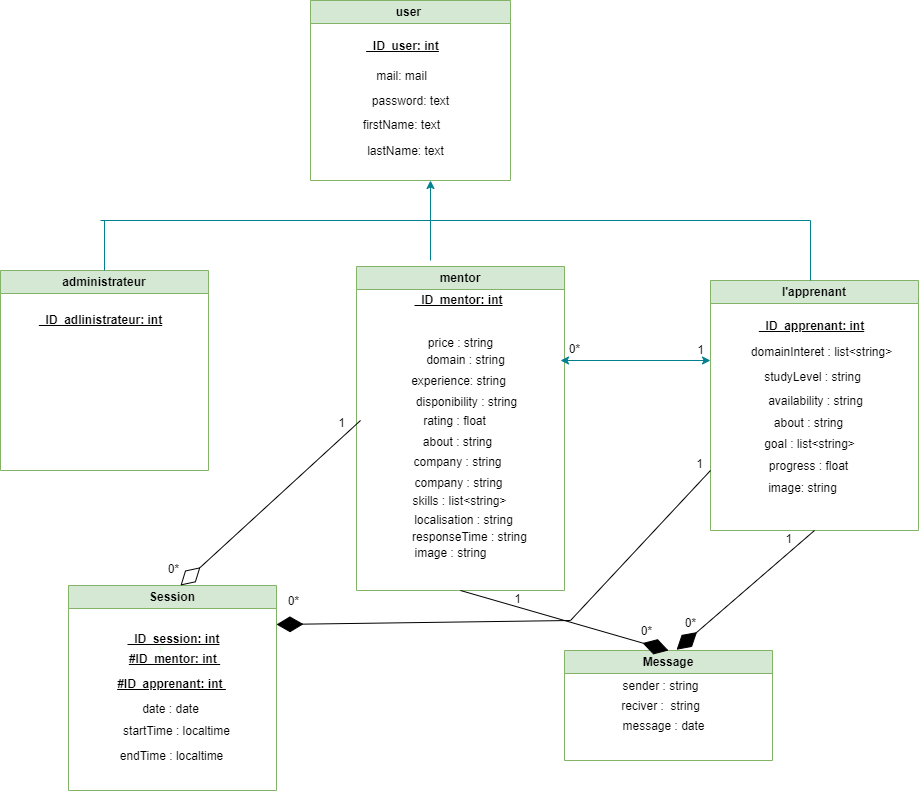

The diagram above was exported from draw.io. Its source (the exported page's mxGraphModel, read from the mxfile embedded in the PNG):
<mxGraphModel dx="1050" dy="581" grid="1" gridSize="10" guides="1" tooltips="1" connect="1" arrows="1" fold="1" page="1" pageScale="1" pageWidth="1100" pageHeight="850" math="0" shadow="0">
  <root>
    <mxCell id="0" />
    <mxCell id="1" parent="0" />
    <mxCell id="jxm7HudD9cRGxJcwg-i7-1" value="user&amp;nbsp;" style="swimlane;whiteSpace=wrap;html=1;labelBackgroundColor=none;fillColor=#d5e8d4;strokeColor=#82b366;" parent="1" vertex="1">
      <mxGeometry x="400" y="20" width="200" height="180" as="geometry" />
    </mxCell>
    <mxCell id="jxm7HudD9cRGxJcwg-i7-16" value="&lt;font color=&quot;#000000&quot;&gt;password: text&lt;/font&gt;" style="text;html=1;align=center;verticalAlign=middle;resizable=0;points=[];autosize=1;strokeColor=none;fillColor=none;fontColor=#E4FDE1;" parent="jxm7HudD9cRGxJcwg-i7-1" vertex="1">
      <mxGeometry x="50" y="86" width="100" height="30" as="geometry" />
    </mxCell>
    <mxCell id="jxm7HudD9cRGxJcwg-i7-2" value="administrateur" style="swimlane;whiteSpace=wrap;html=1;labelBackgroundColor=none;fillColor=#d5e8d4;strokeColor=#82b366;" parent="1" vertex="1">
      <mxGeometry x="90" y="290" width="208" height="200" as="geometry" />
    </mxCell>
    <mxCell id="jxm7HudD9cRGxJcwg-i7-4" value="mentor" style="swimlane;whiteSpace=wrap;html=1;labelBackgroundColor=none;fillColor=#d5e8d4;strokeColor=#82b366;" parent="1" vertex="1">
      <mxGeometry x="446" y="286" width="208" height="324" as="geometry" />
    </mxCell>
    <mxCell id="jxm7HudD9cRGxJcwg-i7-6" value="l'apprenant" style="swimlane;whiteSpace=wrap;html=1;labelBackgroundColor=none;fillColor=#d5e8d4;strokeColor=#82b366;" parent="1" vertex="1">
      <mxGeometry x="800" y="300" width="208" height="250" as="geometry" />
    </mxCell>
    <mxCell id="jxm7HudD9cRGxJcwg-i7-8" value="Session&lt;span style=&quot;color: rgb(255, 255, 255); font-family: &amp;quot;Söhne Mono&amp;quot;, Monaco, &amp;quot;Andale Mono&amp;quot;, &amp;quot;Ubuntu Mono&amp;quot;, monospace; font-size: 14px; font-weight: 400; text-align: left; background-color: rgb(0, 0, 0);&quot;&gt;       &lt;/span&gt;" style="swimlane;whiteSpace=wrap;html=1;labelBackgroundColor=none;fillColor=#d5e8d4;strokeColor=#82b366;startSize=23;" parent="1" vertex="1">
      <mxGeometry x="158" y="605" width="208" height="205" as="geometry" />
    </mxCell>
    <mxCell id="jxm7HudD9cRGxJcwg-i7-29" value="&lt;u style=&quot;border-color: var(--border-color); color: rgb(0, 0, 0); font-weight: bold;&quot;&gt;#ID_apprenant: int&amp;nbsp;&lt;/u&gt;" style="text;html=1;align=center;verticalAlign=middle;resizable=0;points=[];autosize=1;strokeColor=none;fillColor=none;fontColor=#E4FDE1;" parent="jxm7HudD9cRGxJcwg-i7-8" vertex="1">
      <mxGeometry x="38" y="84" width="130" height="30" as="geometry" />
    </mxCell>
    <mxCell id="jxm7HudD9cRGxJcwg-i7-10" value="Message" style="swimlane;whiteSpace=wrap;html=1;labelBackgroundColor=none;fillColor=#d5e8d4;strokeColor=#82b366;startSize=23;" parent="1" vertex="1">
      <mxGeometry x="654" y="670" width="208" height="110" as="geometry" />
    </mxCell>
    <mxCell id="jxm7HudD9cRGxJcwg-i7-14" value="&lt;u style=&quot;border-color: var(--border-color); color: rgb(0, 0, 0); font-weight: bold;&quot;&gt;&amp;nbsp; ID_user: int&lt;/u&gt;" style="text;html=1;align=center;verticalAlign=middle;resizable=0;points=[];autosize=1;strokeColor=none;fillColor=none;fontColor=#E4FDE1;" parent="1" vertex="1">
      <mxGeometry x="442" y="51" width="100" height="30" as="geometry" />
    </mxCell>
    <mxCell id="jxm7HudD9cRGxJcwg-i7-15" value="&lt;font color=&quot;#000000&quot;&gt;mail: mail&lt;/font&gt;" style="text;html=1;align=center;verticalAlign=middle;resizable=0;points=[];autosize=1;strokeColor=none;fillColor=none;fontColor=#E4FDE1;" parent="1" vertex="1">
      <mxGeometry x="456" y="81" width="70" height="30" as="geometry" />
    </mxCell>
    <mxCell id="jxm7HudD9cRGxJcwg-i7-18" value="&lt;font color=&quot;#000000&quot;&gt;firstName: text&lt;/font&gt;" style="text;html=1;align=center;verticalAlign=middle;resizable=0;points=[];autosize=1;strokeColor=none;fillColor=none;fontColor=#E4FDE1;" parent="1" vertex="1">
      <mxGeometry x="441" y="130" width="100" height="30" as="geometry" />
    </mxCell>
    <mxCell id="jxm7HudD9cRGxJcwg-i7-19" value="&lt;font color=&quot;#000000&quot;&gt;lastName: text&lt;/font&gt;" style="text;html=1;align=center;verticalAlign=middle;resizable=0;points=[];autosize=1;strokeColor=none;fillColor=none;fontColor=#E4FDE1;" parent="1" vertex="1">
      <mxGeometry x="445" y="156" width="100" height="30" as="geometry" />
    </mxCell>
    <mxCell id="jxm7HudD9cRGxJcwg-i7-20" value="&lt;u style=&quot;border-color: var(--border-color); color: rgb(0, 0, 0); font-weight: bold;&quot;&gt;&amp;nbsp; ID_adlinistrateur: int&lt;/u&gt;" style="text;html=1;align=center;verticalAlign=middle;resizable=0;points=[];autosize=1;strokeColor=none;fillColor=none;fontColor=#E4FDE1;" parent="1" vertex="1">
      <mxGeometry x="115" y="325" width="150" height="30" as="geometry" />
    </mxCell>
    <mxCell id="jxm7HudD9cRGxJcwg-i7-21" value="&lt;u style=&quot;border-color: var(--border-color); color: rgb(0, 0, 0); font-weight: bold;&quot;&gt;&amp;nbsp; ID_mentor: int&lt;/u&gt;" style="text;html=1;align=center;verticalAlign=middle;resizable=0;points=[];autosize=1;strokeColor=none;fillColor=none;fontColor=#E4FDE1;" parent="1" vertex="1">
      <mxGeometry x="493" y="305" width="110" height="30" as="geometry" />
    </mxCell>
    <mxCell id="jxm7HudD9cRGxJcwg-i7-22" value="&lt;u style=&quot;border-color: var(--border-color); color: rgb(0, 0, 0); font-weight: bold;&quot;&gt;&amp;nbsp; ID_apprenant: int&lt;/u&gt;" style="text;html=1;align=center;verticalAlign=middle;resizable=0;points=[];autosize=1;strokeColor=none;fillColor=none;fontColor=#E4FDE1;" parent="1" vertex="1">
      <mxGeometry x="836" y="331" width="130" height="30" as="geometry" />
    </mxCell>
    <mxCell id="jxm7HudD9cRGxJcwg-i7-24" value="i" style="text;html=1;align=center;verticalAlign=middle;resizable=0;points=[];autosize=1;strokeColor=none;fillColor=none;fontColor=#E4FDE1;" parent="1" vertex="1">
      <mxGeometry x="235" y="654" width="30" height="30" as="geometry" />
    </mxCell>
    <mxCell id="jxm7HudD9cRGxJcwg-i7-25" value="&lt;u style=&quot;border-color: var(--border-color); color: rgb(0, 0, 0); font-weight: bold;&quot;&gt;&amp;nbsp; ID_session: int&lt;/u&gt;" style="text;html=1;align=center;verticalAlign=middle;resizable=0;points=[];autosize=1;strokeColor=none;fillColor=none;fontColor=#E4FDE1;" parent="1" vertex="1">
      <mxGeometry x="203" y="644" width="120" height="30" as="geometry" />
    </mxCell>
    <mxCell id="jxm7HudD9cRGxJcwg-i7-26" value="&lt;font color=&quot;#000000&quot;&gt;date : date&lt;/font&gt;" style="text;html=1;align=center;verticalAlign=middle;resizable=0;points=[];autosize=1;strokeColor=none;fillColor=none;fontColor=#E4FDE1;" parent="1" vertex="1">
      <mxGeometry x="220" y="714" width="80" height="30" as="geometry" />
    </mxCell>
    <mxCell id="jxm7HudD9cRGxJcwg-i7-27" value="&lt;font color=&quot;#000000&quot;&gt;startTime : localtime&lt;/font&gt;" style="text;html=1;align=center;verticalAlign=middle;resizable=0;points=[];autosize=1;strokeColor=none;fillColor=none;fontColor=#E4FDE1;" parent="1" vertex="1">
      <mxGeometry x="201" y="736" width="130" height="30" as="geometry" />
    </mxCell>
    <mxCell id="jxm7HudD9cRGxJcwg-i7-28" value="&lt;u style=&quot;border-color: var(--border-color); color: rgb(0, 0, 0); font-weight: bold;&quot;&gt;#ID_mentor: int&amp;nbsp;&lt;/u&gt;" style="text;html=1;align=center;verticalAlign=middle;resizable=0;points=[];autosize=1;strokeColor=none;fillColor=none;fontColor=#E4FDE1;" parent="1" vertex="1">
      <mxGeometry x="209" y="664" width="110" height="30" as="geometry" />
    </mxCell>
    <mxCell id="jxm7HudD9cRGxJcwg-i7-32" value="&lt;font color=&quot;#000000&quot;&gt;domain&amp;nbsp;: string&lt;/font&gt;" style="text;html=1;align=center;verticalAlign=middle;resizable=0;points=[];autosize=1;strokeColor=none;fillColor=none;fontColor=#E4FDE1;" parent="1" vertex="1">
      <mxGeometry x="505" y="365" width="100" height="30" as="geometry" />
    </mxCell>
    <mxCell id="jxm7HudD9cRGxJcwg-i7-33" value="&lt;font color=&quot;#000000&quot;&gt;experience: string&lt;/font&gt;" style="text;html=1;align=center;verticalAlign=middle;resizable=0;points=[];autosize=1;strokeColor=none;fillColor=none;fontColor=#E4FDE1;" parent="1" vertex="1">
      <mxGeometry x="488" y="386" width="120" height="30" as="geometry" />
    </mxCell>
    <mxCell id="jxm7HudD9cRGxJcwg-i7-34" value="&lt;font color=&quot;#000000&quot;&gt;disponibility&amp;nbsp;: string&lt;/font&gt;" style="text;html=1;align=center;verticalAlign=middle;resizable=0;points=[];autosize=1;strokeColor=none;fillColor=none;fontColor=#E4FDE1;" parent="1" vertex="1">
      <mxGeometry x="496" y="407" width="120" height="30" as="geometry" />
    </mxCell>
    <mxCell id="jxm7HudD9cRGxJcwg-i7-35" value="&lt;font color=&quot;#000000&quot;&gt;rating : float&lt;/font&gt;" style="text;html=1;align=center;verticalAlign=middle;resizable=0;points=[];autosize=1;strokeColor=none;fillColor=none;fontColor=#E4FDE1;" parent="1" vertex="1">
      <mxGeometry x="499" y="426" width="90" height="30" as="geometry" />
    </mxCell>
    <mxCell id="jxm7HudD9cRGxJcwg-i7-37" value="&lt;font color=&quot;#000000&quot;&gt;about&amp;nbsp;: string&lt;/font&gt;" style="text;html=1;align=center;verticalAlign=middle;resizable=0;points=[];autosize=1;strokeColor=none;fillColor=none;fontColor=#E4FDE1;" parent="1" vertex="1">
      <mxGeometry x="502" y="447" width="90" height="30" as="geometry" />
    </mxCell>
    <mxCell id="jxm7HudD9cRGxJcwg-i7-38" value="&lt;font color=&quot;#000000&quot;&gt;company&amp;nbsp;: string&lt;/font&gt;" style="text;html=1;align=center;verticalAlign=middle;resizable=0;points=[];autosize=1;strokeColor=none;fillColor=none;fontColor=#E4FDE1;" parent="1" vertex="1">
      <mxGeometry x="492" y="467" width="110" height="30" as="geometry" />
    </mxCell>
    <mxCell id="jxm7HudD9cRGxJcwg-i7-39" value="&lt;font color=&quot;#000000&quot;&gt;domainInteret&amp;nbsp;: list&amp;lt;string&amp;gt;&lt;/font&gt;" style="text;html=1;align=center;verticalAlign=middle;resizable=0;points=[];autosize=1;strokeColor=none;fillColor=none;fontColor=#E4FDE1;" parent="1" vertex="1">
      <mxGeometry x="831" y="357" width="160" height="30" as="geometry" />
    </mxCell>
    <mxCell id="jxm7HudD9cRGxJcwg-i7-40" value="&lt;font color=&quot;#000000&quot;&gt;studyLevel&amp;nbsp;: string&lt;/font&gt;" style="text;html=1;align=center;verticalAlign=middle;resizable=0;points=[];autosize=1;strokeColor=none;fillColor=none;fontColor=#E4FDE1;" parent="1" vertex="1">
      <mxGeometry x="842" y="382" width="120" height="30" as="geometry" />
    </mxCell>
    <mxCell id="jxm7HudD9cRGxJcwg-i7-41" value="&lt;font color=&quot;#000000&quot;&gt;availability&amp;nbsp;: string&lt;/font&gt;" style="text;html=1;align=center;verticalAlign=middle;resizable=0;points=[];autosize=1;strokeColor=none;fillColor=none;fontColor=#E4FDE1;" parent="1" vertex="1">
      <mxGeometry x="845" y="406" width="120" height="30" as="geometry" />
    </mxCell>
    <mxCell id="jxm7HudD9cRGxJcwg-i7-42" value="&lt;font color=&quot;#000000&quot;&gt;about&amp;nbsp;: string&lt;/font&gt;" style="text;html=1;align=center;verticalAlign=middle;resizable=0;points=[];autosize=1;strokeColor=none;fillColor=none;fontColor=#E4FDE1;" parent="1" vertex="1">
      <mxGeometry x="853" y="428" width="90" height="30" as="geometry" />
    </mxCell>
    <mxCell id="jxm7HudD9cRGxJcwg-i7-43" value="&lt;font color=&quot;#000000&quot;&gt;company : string&lt;/font&gt;" style="text;html=1;align=center;verticalAlign=middle;resizable=0;points=[];autosize=1;strokeColor=none;fillColor=none;fontColor=#E4FDE1;" parent="1" vertex="1">
      <mxGeometry x="493" y="488" width="110" height="30" as="geometry" />
    </mxCell>
    <mxCell id="jxm7HudD9cRGxJcwg-i7-44" value="&lt;font color=&quot;#000000&quot;&gt;skills : list&amp;lt;string&amp;gt;&lt;/font&gt;" style="text;html=1;align=center;verticalAlign=middle;resizable=0;points=[];autosize=1;strokeColor=none;fillColor=none;fontColor=#E4FDE1;" parent="1" vertex="1">
      <mxGeometry x="489" y="506" width="120" height="30" as="geometry" />
    </mxCell>
    <mxCell id="jxm7HudD9cRGxJcwg-i7-47" value="&lt;font color=&quot;#000000&quot;&gt;sender : string&lt;/font&gt;" style="text;html=1;align=center;verticalAlign=middle;resizable=0;points=[];autosize=1;strokeColor=none;fillColor=none;fontColor=#E4FDE1;" parent="1" vertex="1">
      <mxGeometry x="700" y="691" width="100" height="30" as="geometry" />
    </mxCell>
    <mxCell id="jxm7HudD9cRGxJcwg-i7-48" value="&lt;font color=&quot;#000000&quot;&gt;reciver :&amp;nbsp; string&lt;/font&gt;" style="text;html=1;align=center;verticalAlign=middle;resizable=0;points=[];autosize=1;strokeColor=none;fillColor=none;fontColor=#E4FDE1;" parent="1" vertex="1">
      <mxGeometry x="700" y="711" width="100" height="30" as="geometry" />
    </mxCell>
    <mxCell id="jxm7HudD9cRGxJcwg-i7-49" value="&lt;font color=&quot;#000000&quot;&gt;message : date&lt;/font&gt;" style="text;html=1;align=center;verticalAlign=middle;resizable=0;points=[];autosize=1;strokeColor=none;fillColor=none;fontColor=#E4FDE1;" parent="1" vertex="1">
      <mxGeometry x="698" y="731" width="110" height="30" as="geometry" />
    </mxCell>
    <mxCell id="jxm7HudD9cRGxJcwg-i7-51" value="&lt;font color=&quot;#000000&quot;&gt;goal&amp;nbsp;: list&amp;lt;string&amp;gt;&lt;/font&gt;" style="text;html=1;align=center;verticalAlign=middle;resizable=0;points=[];autosize=1;strokeColor=none;fillColor=none;fontColor=#E4FDE1;" parent="1" vertex="1">
      <mxGeometry x="844" y="449" width="110" height="30" as="geometry" />
    </mxCell>
    <mxCell id="jxm7HudD9cRGxJcwg-i7-52" value="&lt;font color=&quot;#000000&quot;&gt;progress&amp;nbsp;: float&lt;/font&gt;" style="text;html=1;align=center;verticalAlign=middle;resizable=0;points=[];autosize=1;strokeColor=none;fillColor=none;fontColor=#E4FDE1;" parent="1" vertex="1">
      <mxGeometry x="848" y="471" width="100" height="30" as="geometry" />
    </mxCell>
    <mxCell id="jxm7HudD9cRGxJcwg-i7-53" value="&lt;font color=&quot;#000000&quot;&gt;endTime : localtime&lt;/font&gt;" style="text;html=1;align=center;verticalAlign=middle;resizable=0;points=[];autosize=1;strokeColor=none;fillColor=none;fontColor=#E4FDE1;" parent="1" vertex="1">
      <mxGeometry x="196" y="761" width="130" height="30" as="geometry" />
    </mxCell>
    <mxCell id="DXmrWLHi9Uz_vPd2SARq-2" value="" style="endArrow=none;html=1;rounded=0;strokeColor=#028090;fontColor=#E4FDE1;fillColor=#F45B69;" parent="1" edge="1">
      <mxGeometry width="50" height="50" relative="1" as="geometry">
        <mxPoint x="900" y="300" as="sourcePoint" />
        <mxPoint x="900" y="240" as="targetPoint" />
      </mxGeometry>
    </mxCell>
    <mxCell id="DXmrWLHi9Uz_vPd2SARq-3" value="" style="endArrow=none;html=1;rounded=0;strokeColor=#028090;fontColor=#E4FDE1;fillColor=#F45B69;" parent="1" edge="1">
      <mxGeometry width="50" height="50" relative="1" as="geometry">
        <mxPoint x="520" y="240" as="sourcePoint" />
        <mxPoint x="900" y="240" as="targetPoint" />
      </mxGeometry>
    </mxCell>
    <mxCell id="DXmrWLHi9Uz_vPd2SARq-4" value="" style="endArrow=none;html=1;rounded=0;strokeColor=#028090;fontColor=#E4FDE1;fillColor=#F45B69;exitX=0.5;exitY=0;exitDx=0;exitDy=0;" parent="1" source="jxm7HudD9cRGxJcwg-i7-2" edge="1">
      <mxGeometry width="50" height="50" relative="1" as="geometry">
        <mxPoint x="210" y="280" as="sourcePoint" />
        <mxPoint x="194" y="240" as="targetPoint" />
      </mxGeometry>
    </mxCell>
    <mxCell id="DXmrWLHi9Uz_vPd2SARq-5" value="" style="endArrow=none;html=1;rounded=0;strokeColor=#028090;fontColor=#E4FDE1;fillColor=#F45B69;" parent="1" edge="1">
      <mxGeometry width="50" height="50" relative="1" as="geometry">
        <mxPoint x="190" y="240" as="sourcePoint" />
        <mxPoint x="520" y="240" as="targetPoint" />
      </mxGeometry>
    </mxCell>
    <mxCell id="DXmrWLHi9Uz_vPd2SARq-6" value="" style="endArrow=classic;html=1;rounded=0;strokeColor=#028090;fontColor=#E4FDE1;fillColor=#F45B69;" parent="1" edge="1">
      <mxGeometry width="50" height="50" relative="1" as="geometry">
        <mxPoint x="520" y="280" as="sourcePoint" />
        <mxPoint x="520" y="200" as="targetPoint" />
      </mxGeometry>
    </mxCell>
    <mxCell id="DXmrWLHi9Uz_vPd2SARq-8" value="" style="endArrow=diamondThin;endFill=0;endSize=24;html=1;rounded=0;entryX=1.024;entryY=0.062;entryDx=0;entryDy=0;entryPerimeter=0;" parent="1" edge="1">
      <mxGeometry width="160" relative="1" as="geometry">
        <mxPoint x="450" y="440" as="sourcePoint" />
        <mxPoint x="270" y="605" as="targetPoint" />
      </mxGeometry>
    </mxCell>
    <mxCell id="DXmrWLHi9Uz_vPd2SARq-11" value="" style="endArrow=diamondThin;endFill=1;endSize=24;html=1;rounded=0;entryX=-0.021;entryY=0.078;entryDx=0;entryDy=0;entryPerimeter=0;" parent="1" edge="1">
      <mxGeometry width="160" relative="1" as="geometry">
        <mxPoint x="800" y="490" as="sourcePoint" />
        <mxPoint x="366" y="644" as="targetPoint" />
        <Array as="points">
          <mxPoint x="660" y="640" />
        </Array>
      </mxGeometry>
    </mxCell>
    <mxCell id="DXmrWLHi9Uz_vPd2SARq-13" value="&lt;font color=&quot;#000000&quot;&gt;1&lt;/font&gt;" style="text;html=1;align=center;verticalAlign=middle;resizable=0;points=[];autosize=1;strokeColor=none;fillColor=none;fontColor=#E4FDE1;" parent="1" vertex="1">
      <mxGeometry x="775" y="355" width="30" height="30" as="geometry" />
    </mxCell>
    <mxCell id="DXmrWLHi9Uz_vPd2SARq-14" value="&lt;font color=&quot;#000000&quot;&gt;0*&lt;/font&gt;" style="text;html=1;align=center;verticalAlign=middle;resizable=0;points=[];autosize=1;strokeColor=none;fillColor=none;fontColor=#E4FDE1;" parent="1" vertex="1">
      <mxGeometry x="649" y="354" width="30" height="30" as="geometry" />
    </mxCell>
    <mxCell id="DXmrWLHi9Uz_vPd2SARq-15" value="&lt;font color=&quot;#000000&quot;&gt;1&lt;/font&gt;" style="text;html=1;align=center;verticalAlign=middle;resizable=0;points=[];autosize=1;strokeColor=none;fillColor=none;fontColor=#E4FDE1;" parent="1" vertex="1">
      <mxGeometry x="416" y="428" width="30" height="30" as="geometry" />
    </mxCell>
    <mxCell id="DXmrWLHi9Uz_vPd2SARq-16" value="&lt;font color=&quot;#000000&quot;&gt;0*&lt;/font&gt;" style="text;html=1;align=center;verticalAlign=middle;resizable=0;points=[];autosize=1;strokeColor=none;fillColor=none;fontColor=#E4FDE1;" parent="1" vertex="1">
      <mxGeometry x="248" y="574" width="30" height="30" as="geometry" />
    </mxCell>
    <mxCell id="DXmrWLHi9Uz_vPd2SARq-17" value="" style="endArrow=classic;startArrow=classic;html=1;rounded=0;strokeColor=#028090;fontColor=#E4FDE1;fillColor=#F45B69;" parent="1" edge="1">
      <mxGeometry width="50" height="50" relative="1" as="geometry">
        <mxPoint x="650" y="380" as="sourcePoint" />
        <mxPoint x="800" y="380" as="targetPoint" />
      </mxGeometry>
    </mxCell>
    <mxCell id="DXmrWLHi9Uz_vPd2SARq-18" value="&lt;font color=&quot;#000000&quot;&gt;1&lt;/font&gt;" style="text;html=1;align=center;verticalAlign=middle;resizable=0;points=[];autosize=1;strokeColor=none;fillColor=none;fontColor=#E4FDE1;" parent="1" vertex="1">
      <mxGeometry x="774" y="469" width="30" height="30" as="geometry" />
    </mxCell>
    <mxCell id="DXmrWLHi9Uz_vPd2SARq-19" value="&lt;font color=&quot;#000000&quot;&gt;0*&lt;/font&gt;" style="text;html=1;align=center;verticalAlign=middle;resizable=0;points=[];autosize=1;strokeColor=none;fillColor=none;fontColor=#E4FDE1;" parent="1" vertex="1">
      <mxGeometry x="368" y="606" width="30" height="30" as="geometry" />
    </mxCell>
    <mxCell id="jylB-cAAQkqi_9RvPYzH-2" value="&lt;div style=&quot;color: rgb(204, 204, 204); background-color: rgb(31, 31, 31); font-family: Consolas, &amp;quot;Courier New&amp;quot;, monospace; font-size: 14px; line-height: 19px;&quot;&gt;&lt;br&gt;&lt;/div&gt;" style="text;html=1;align=center;verticalAlign=middle;resizable=0;points=[];autosize=1;strokeColor=none;fillColor=none;" vertex="1" parent="1">
      <mxGeometry x="530" y="518" width="20" height="30" as="geometry" />
    </mxCell>
    <mxCell id="jylB-cAAQkqi_9RvPYzH-3" value="localisation : string" style="text;html=1;align=center;verticalAlign=middle;resizable=0;points=[];autosize=1;strokeColor=none;fillColor=none;" vertex="1" parent="1">
      <mxGeometry x="493" y="525" width="120" height="30" as="geometry" />
    </mxCell>
    <mxCell id="jylB-cAAQkqi_9RvPYzH-4" value="responseTime : string" style="text;html=1;align=center;verticalAlign=middle;resizable=0;points=[];autosize=1;strokeColor=none;fillColor=none;" vertex="1" parent="1">
      <mxGeometry x="489" y="542" width="140" height="30" as="geometry" />
    </mxCell>
    <mxCell id="jylB-cAAQkqi_9RvPYzH-5" value="image : string" style="text;html=1;align=center;verticalAlign=middle;resizable=0;points=[];autosize=1;strokeColor=none;fillColor=none;" vertex="1" parent="1">
      <mxGeometry x="490" y="558" width="100" height="30" as="geometry" />
    </mxCell>
    <mxCell id="jylB-cAAQkqi_9RvPYzH-6" value="price : string" style="text;html=1;align=center;verticalAlign=middle;resizable=0;points=[];autosize=1;strokeColor=none;fillColor=none;" vertex="1" parent="1">
      <mxGeometry x="505" y="348" width="90" height="30" as="geometry" />
    </mxCell>
    <mxCell id="RbO-UlKleCCp42QoRq1t-1" value="image: string" style="text;html=1;align=center;verticalAlign=middle;resizable=0;points=[];autosize=1;strokeColor=none;fillColor=none;" vertex="1" parent="1">
      <mxGeometry x="847" y="493" width="90" height="30" as="geometry" />
    </mxCell>
    <mxCell id="7u6ipE2ED3GbayGthMqV-2" value="" style="endArrow=diamondThin;endFill=1;endSize=24;html=1;rounded=0;entryX=0.539;entryY=-0.007;entryDx=0;entryDy=0;entryPerimeter=0;exitX=0.5;exitY=1;exitDx=0;exitDy=0;" edge="1" parent="1" source="jxm7HudD9cRGxJcwg-i7-6" target="jxm7HudD9cRGxJcwg-i7-10">
      <mxGeometry width="160" relative="1" as="geometry">
        <mxPoint x="808" y="620.47" as="sourcePoint" />
        <mxPoint x="968" y="620.47" as="targetPoint" />
      </mxGeometry>
    </mxCell>
    <mxCell id="7u6ipE2ED3GbayGthMqV-3" value="0*" style="text;html=1;align=center;verticalAlign=middle;resizable=0;points=[];autosize=1;strokeColor=none;fillColor=none;" vertex="1" parent="1">
      <mxGeometry x="765" y="628" width="30" height="30" as="geometry" />
    </mxCell>
    <mxCell id="7u6ipE2ED3GbayGthMqV-4" value="1&amp;nbsp;" style="text;html=1;align=center;verticalAlign=middle;resizable=0;points=[];autosize=1;strokeColor=none;fillColor=none;" vertex="1" parent="1">
      <mxGeometry x="865" y="544" width="30" height="30" as="geometry" />
    </mxCell>
    <mxCell id="7u6ipE2ED3GbayGthMqV-5" value="" style="endArrow=diamondThin;endFill=1;endSize=24;html=1;rounded=0;entryX=0.5;entryY=0;entryDx=0;entryDy=0;exitX=0.5;exitY=1;exitDx=0;exitDy=0;" edge="1" parent="1" source="jxm7HudD9cRGxJcwg-i7-4" target="jxm7HudD9cRGxJcwg-i7-10">
      <mxGeometry width="160" relative="1" as="geometry">
        <mxPoint x="550" y="540" as="sourcePoint" />
        <mxPoint x="710" y="540" as="targetPoint" />
      </mxGeometry>
    </mxCell>
    <mxCell id="7u6ipE2ED3GbayGthMqV-6" value="1" style="text;html=1;align=center;verticalAlign=middle;resizable=0;points=[];autosize=1;strokeColor=none;fillColor=none;" vertex="1" parent="1">
      <mxGeometry x="592" y="604" width="30" height="30" as="geometry" />
    </mxCell>
    <mxCell id="7u6ipE2ED3GbayGthMqV-7" value="0*" style="text;html=1;align=center;verticalAlign=middle;resizable=0;points=[];autosize=1;strokeColor=none;fillColor=none;" vertex="1" parent="1">
      <mxGeometry x="721" y="636" width="30" height="30" as="geometry" />
    </mxCell>
  </root>
</mxGraphModel>